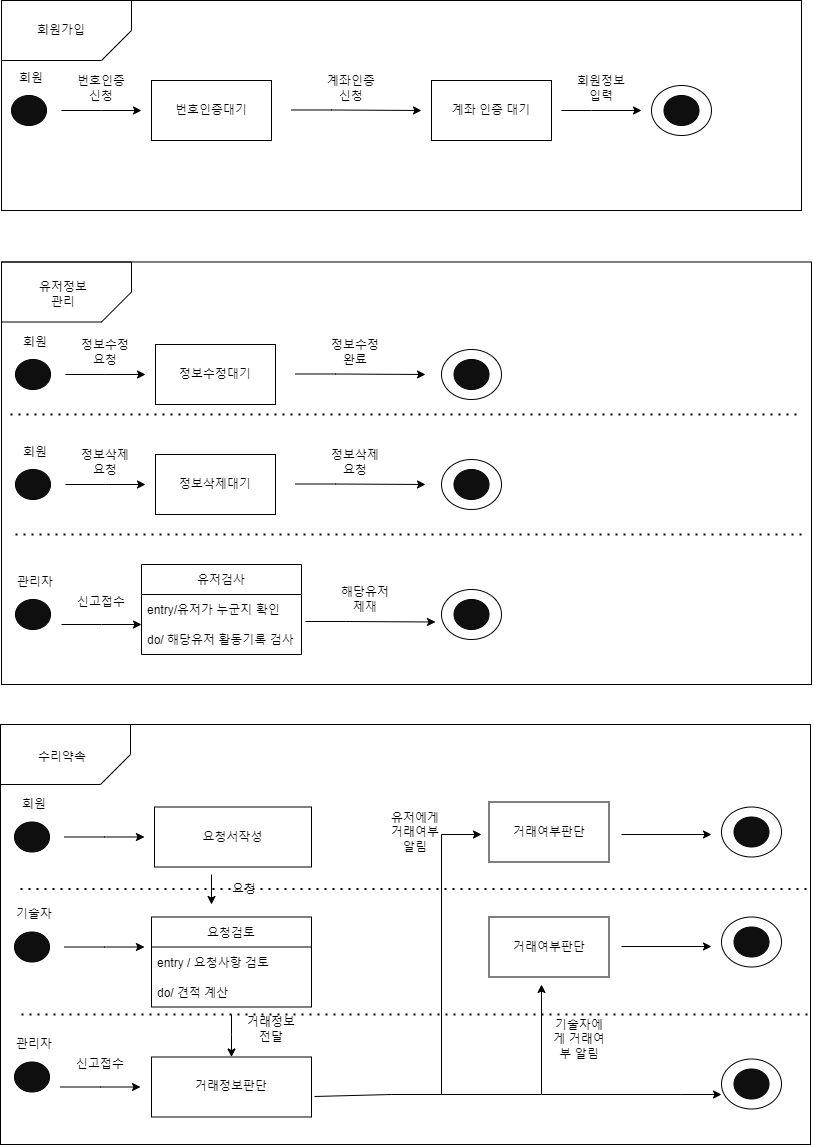

The diagram above was exported from draw.io. Its source (the exported page's mxGraphModel, read from the mxfile embedded in the PNG):
<mxGraphModel dx="1185" dy="659" grid="1" gridSize="10" guides="1" tooltips="1" connect="1" arrows="1" fold="1" page="1" pageScale="1" pageWidth="827" pageHeight="1169" math="0" shadow="0">
  <root>
    <mxCell id="0" />
    <mxCell id="1" parent="0" />
    <mxCell id="K4Qyvft8Jh-T9vlTF13v-1" value="번호인증대기" style="rounded=0;whiteSpace=wrap;html=1;" vertex="1" parent="1">
      <mxGeometry x="160" y="136" width="120" height="60" as="geometry" />
    </mxCell>
    <mxCell id="K4Qyvft8Jh-T9vlTF13v-2" value="계좌 인증 대기" style="rounded=0;whiteSpace=wrap;html=1;" vertex="1" parent="1">
      <mxGeometry x="440" y="136" width="120" height="60" as="geometry" />
    </mxCell>
    <mxCell id="K4Qyvft8Jh-T9vlTF13v-3" value="" style="endArrow=classic;html=1;rounded=0;" edge="1" parent="1">
      <mxGeometry width="50" height="50" relative="1" as="geometry">
        <mxPoint x="70" y="166" as="sourcePoint" />
        <mxPoint x="150" y="166" as="targetPoint" />
        <Array as="points">
          <mxPoint x="110" y="166" />
        </Array>
      </mxGeometry>
    </mxCell>
    <mxCell id="K4Qyvft8Jh-T9vlTF13v-4" value="" style="endArrow=classic;html=1;rounded=0;" edge="1" parent="1">
      <mxGeometry width="50" height="50" relative="1" as="geometry">
        <mxPoint x="300" y="165.5" as="sourcePoint" />
        <mxPoint x="430" y="166" as="targetPoint" />
        <Array as="points">
          <mxPoint x="340" y="165.5" />
        </Array>
      </mxGeometry>
    </mxCell>
    <mxCell id="K4Qyvft8Jh-T9vlTF13v-6" value="" style="endArrow=classic;html=1;rounded=0;" edge="1" parent="1">
      <mxGeometry width="50" height="50" relative="1" as="geometry">
        <mxPoint x="570" y="166" as="sourcePoint" />
        <mxPoint x="650" y="166" as="targetPoint" />
        <Array as="points">
          <mxPoint x="600" y="166" />
        </Array>
      </mxGeometry>
    </mxCell>
    <mxCell id="K4Qyvft8Jh-T9vlTF13v-7" value="" style="ellipse;whiteSpace=wrap;html=1;" vertex="1" parent="1">
      <mxGeometry x="660" y="141" width="60" height="50" as="geometry" />
    </mxCell>
    <mxCell id="K4Qyvft8Jh-T9vlTF13v-10" value="" style="ellipse;whiteSpace=wrap;html=1;strokeColor=#000000;fillColor=#0F0F0F;" vertex="1" parent="1">
      <mxGeometry x="672.5" y="151" width="35" height="30" as="geometry" />
    </mxCell>
    <mxCell id="K4Qyvft8Jh-T9vlTF13v-11" value="" style="ellipse;whiteSpace=wrap;html=1;strokeColor=#000000;fillColor=#0F0F0F;" vertex="1" parent="1">
      <mxGeometry x="20" y="151" width="35" height="30" as="geometry" />
    </mxCell>
    <mxCell id="K4Qyvft8Jh-T9vlTF13v-13" value="" style="rounded=0;whiteSpace=wrap;html=1;strokeColor=#000000;fillColor=none;" vertex="1" parent="1">
      <mxGeometry x="10" y="56" width="800" height="210" as="geometry" />
    </mxCell>
    <mxCell id="K4Qyvft8Jh-T9vlTF13v-14" value="" style="shape=card;whiteSpace=wrap;html=1;strokeColor=#000000;fillColor=none;rotation=-180;" vertex="1" parent="1">
      <mxGeometry x="10" y="56" width="130" height="60" as="geometry" />
    </mxCell>
    <mxCell id="K4Qyvft8Jh-T9vlTF13v-15" value="회원가입" style="text;html=1;strokeColor=none;fillColor=none;align=center;verticalAlign=middle;whiteSpace=wrap;rounded=0;" vertex="1" parent="1">
      <mxGeometry x="40" y="71" width="60" height="30" as="geometry" />
    </mxCell>
    <mxCell id="K4Qyvft8Jh-T9vlTF13v-16" value="번호인증신청" style="text;html=1;strokeColor=none;fillColor=none;align=center;verticalAlign=middle;whiteSpace=wrap;rounded=0;" vertex="1" parent="1">
      <mxGeometry x="80" y="126" width="60" height="35" as="geometry" />
    </mxCell>
    <mxCell id="K4Qyvft8Jh-T9vlTF13v-17" value="계좌인증신청" style="text;html=1;strokeColor=none;fillColor=none;align=center;verticalAlign=middle;whiteSpace=wrap;rounded=0;" vertex="1" parent="1">
      <mxGeometry x="330" y="126" width="60" height="35" as="geometry" />
    </mxCell>
    <mxCell id="K4Qyvft8Jh-T9vlTF13v-18" value="회원정보입력" style="text;html=1;strokeColor=none;fillColor=none;align=center;verticalAlign=middle;whiteSpace=wrap;rounded=0;" vertex="1" parent="1">
      <mxGeometry x="580" y="126" width="60" height="35" as="geometry" />
    </mxCell>
    <mxCell id="K4Qyvft8Jh-T9vlTF13v-19" value="정보수정대기" style="rounded=0;whiteSpace=wrap;html=1;" vertex="1" parent="1">
      <mxGeometry x="164" y="400" width="120" height="60" as="geometry" />
    </mxCell>
    <mxCell id="K4Qyvft8Jh-T9vlTF13v-21" value="" style="endArrow=classic;html=1;rounded=0;" edge="1" parent="1">
      <mxGeometry width="50" height="50" relative="1" as="geometry">
        <mxPoint x="74" y="430" as="sourcePoint" />
        <mxPoint x="154" y="430" as="targetPoint" />
        <Array as="points">
          <mxPoint x="114" y="430" />
        </Array>
      </mxGeometry>
    </mxCell>
    <mxCell id="K4Qyvft8Jh-T9vlTF13v-22" value="" style="endArrow=classic;html=1;rounded=0;" edge="1" parent="1">
      <mxGeometry width="50" height="50" relative="1" as="geometry">
        <mxPoint x="304" y="429.5" as="sourcePoint" />
        <mxPoint x="434" y="430" as="targetPoint" />
        <Array as="points">
          <mxPoint x="344" y="429.5" />
        </Array>
      </mxGeometry>
    </mxCell>
    <mxCell id="K4Qyvft8Jh-T9vlTF13v-24" value="" style="ellipse;whiteSpace=wrap;html=1;" vertex="1" parent="1">
      <mxGeometry x="450" y="405" width="60" height="50" as="geometry" />
    </mxCell>
    <mxCell id="K4Qyvft8Jh-T9vlTF13v-25" value="" style="ellipse;whiteSpace=wrap;html=1;strokeColor=#000000;fillColor=#0F0F0F;" vertex="1" parent="1">
      <mxGeometry x="462.5" y="415" width="35" height="30" as="geometry" />
    </mxCell>
    <mxCell id="K4Qyvft8Jh-T9vlTF13v-26" value="" style="ellipse;whiteSpace=wrap;html=1;strokeColor=#000000;fillColor=#0F0F0F;" vertex="1" parent="1">
      <mxGeometry x="24" y="415" width="35" height="30" as="geometry" />
    </mxCell>
    <mxCell id="K4Qyvft8Jh-T9vlTF13v-27" value="" style="rounded=0;whiteSpace=wrap;html=1;strokeColor=#000000;fillColor=none;" vertex="1" parent="1">
      <mxGeometry x="10" y="317.5" width="810" height="422.5" as="geometry" />
    </mxCell>
    <mxCell id="K4Qyvft8Jh-T9vlTF13v-28" value="" style="shape=card;whiteSpace=wrap;html=1;strokeColor=#000000;fillColor=none;rotation=-180;" vertex="1" parent="1">
      <mxGeometry x="10" y="317.5" width="130" height="60" as="geometry" />
    </mxCell>
    <mxCell id="K4Qyvft8Jh-T9vlTF13v-29" value="유저정보관리" style="text;html=1;strokeColor=none;fillColor=none;align=center;verticalAlign=middle;whiteSpace=wrap;rounded=0;" vertex="1" parent="1">
      <mxGeometry x="44" y="335" width="56" height="30" as="geometry" />
    </mxCell>
    <mxCell id="K4Qyvft8Jh-T9vlTF13v-30" value="정보수정요청" style="text;html=1;strokeColor=none;fillColor=none;align=center;verticalAlign=middle;whiteSpace=wrap;rounded=0;" vertex="1" parent="1">
      <mxGeometry x="84" y="390" width="60" height="35" as="geometry" />
    </mxCell>
    <mxCell id="K4Qyvft8Jh-T9vlTF13v-31" value="정보수정완료" style="text;html=1;strokeColor=none;fillColor=none;align=center;verticalAlign=middle;whiteSpace=wrap;rounded=0;" vertex="1" parent="1">
      <mxGeometry x="334" y="390" width="60" height="35" as="geometry" />
    </mxCell>
    <mxCell id="K4Qyvft8Jh-T9vlTF13v-33" value="회원" style="text;html=1;strokeColor=none;fillColor=none;align=center;verticalAlign=middle;whiteSpace=wrap;rounded=0;" vertex="1" parent="1">
      <mxGeometry x="14" y="380" width="60" height="35" as="geometry" />
    </mxCell>
    <mxCell id="K4Qyvft8Jh-T9vlTF13v-34" value="정보삭제대기" style="rounded=0;whiteSpace=wrap;html=1;" vertex="1" parent="1">
      <mxGeometry x="164" y="510" width="120" height="60" as="geometry" />
    </mxCell>
    <mxCell id="K4Qyvft8Jh-T9vlTF13v-35" value="" style="endArrow=classic;html=1;rounded=0;" edge="1" parent="1">
      <mxGeometry width="50" height="50" relative="1" as="geometry">
        <mxPoint x="74" y="540" as="sourcePoint" />
        <mxPoint x="154" y="540" as="targetPoint" />
        <Array as="points">
          <mxPoint x="114" y="540" />
        </Array>
      </mxGeometry>
    </mxCell>
    <mxCell id="K4Qyvft8Jh-T9vlTF13v-36" value="" style="endArrow=classic;html=1;rounded=0;" edge="1" parent="1">
      <mxGeometry width="50" height="50" relative="1" as="geometry">
        <mxPoint x="304" y="539.5" as="sourcePoint" />
        <mxPoint x="434" y="540" as="targetPoint" />
        <Array as="points">
          <mxPoint x="344" y="539.5" />
        </Array>
      </mxGeometry>
    </mxCell>
    <mxCell id="K4Qyvft8Jh-T9vlTF13v-37" value="" style="ellipse;whiteSpace=wrap;html=1;" vertex="1" parent="1">
      <mxGeometry x="450" y="515" width="60" height="50" as="geometry" />
    </mxCell>
    <mxCell id="K4Qyvft8Jh-T9vlTF13v-38" value="" style="ellipse;whiteSpace=wrap;html=1;strokeColor=#000000;fillColor=#0F0F0F;" vertex="1" parent="1">
      <mxGeometry x="462.5" y="525" width="35" height="30" as="geometry" />
    </mxCell>
    <mxCell id="K4Qyvft8Jh-T9vlTF13v-39" value="" style="ellipse;whiteSpace=wrap;html=1;strokeColor=#000000;fillColor=#0F0F0F;" vertex="1" parent="1">
      <mxGeometry x="24" y="525" width="35" height="30" as="geometry" />
    </mxCell>
    <mxCell id="K4Qyvft8Jh-T9vlTF13v-40" value="정보삭제요청" style="text;html=1;strokeColor=none;fillColor=none;align=center;verticalAlign=middle;whiteSpace=wrap;rounded=0;" vertex="1" parent="1">
      <mxGeometry x="84" y="500" width="60" height="35" as="geometry" />
    </mxCell>
    <mxCell id="K4Qyvft8Jh-T9vlTF13v-41" value="정보삭제요청" style="text;html=1;strokeColor=none;fillColor=none;align=center;verticalAlign=middle;whiteSpace=wrap;rounded=0;" vertex="1" parent="1">
      <mxGeometry x="334" y="500" width="60" height="35" as="geometry" />
    </mxCell>
    <mxCell id="K4Qyvft8Jh-T9vlTF13v-42" value="회원" style="text;html=1;strokeColor=none;fillColor=none;align=center;verticalAlign=middle;whiteSpace=wrap;rounded=0;" vertex="1" parent="1">
      <mxGeometry x="14" y="490" width="60" height="35" as="geometry" />
    </mxCell>
    <mxCell id="K4Qyvft8Jh-T9vlTF13v-43" value="유저검사" style="swimlane;fontStyle=0;childLayout=stackLayout;horizontal=1;startSize=30;horizontalStack=0;resizeParent=1;resizeParentMax=0;resizeLast=0;collapsible=1;marginBottom=0;strokeColor=#000000;fillColor=none;" vertex="1" parent="1">
      <mxGeometry x="150" y="620" width="160" height="90" as="geometry" />
    </mxCell>
    <mxCell id="K4Qyvft8Jh-T9vlTF13v-45" value="entry/유저가 누군지 확인" style="text;strokeColor=none;fillColor=none;align=left;verticalAlign=middle;spacingLeft=4;spacingRight=4;overflow=hidden;points=[[0,0.5],[1,0.5]];portConstraint=eastwest;rotatable=0;" vertex="1" parent="K4Qyvft8Jh-T9vlTF13v-43">
      <mxGeometry y="30" width="160" height="30" as="geometry" />
    </mxCell>
    <mxCell id="K4Qyvft8Jh-T9vlTF13v-46" value="do/ 해당유저 활동기록 검사" style="text;strokeColor=none;fillColor=none;align=left;verticalAlign=middle;spacingLeft=4;spacingRight=4;overflow=hidden;points=[[0,0.5],[1,0.5]];portConstraint=eastwest;rotatable=0;" vertex="1" parent="K4Qyvft8Jh-T9vlTF13v-43">
      <mxGeometry y="60" width="160" height="30" as="geometry" />
    </mxCell>
    <mxCell id="K4Qyvft8Jh-T9vlTF13v-47" value="" style="ellipse;whiteSpace=wrap;html=1;strokeColor=#000000;fillColor=#0F0F0F;" vertex="1" parent="1">
      <mxGeometry x="24" y="655" width="35" height="30" as="geometry" />
    </mxCell>
    <mxCell id="K4Qyvft8Jh-T9vlTF13v-48" value="관리자" style="text;html=1;strokeColor=none;fillColor=none;align=center;verticalAlign=middle;whiteSpace=wrap;rounded=0;" vertex="1" parent="1">
      <mxGeometry x="14" y="620" width="60" height="35" as="geometry" />
    </mxCell>
    <mxCell id="K4Qyvft8Jh-T9vlTF13v-49" value="" style="endArrow=classic;html=1;rounded=0;" edge="1" parent="1">
      <mxGeometry width="50" height="50" relative="1" as="geometry">
        <mxPoint x="70" y="680" as="sourcePoint" />
        <mxPoint x="150" y="680" as="targetPoint" />
        <Array as="points">
          <mxPoint x="110" y="680" />
        </Array>
      </mxGeometry>
    </mxCell>
    <mxCell id="K4Qyvft8Jh-T9vlTF13v-50" value="신고접수" style="text;html=1;strokeColor=none;fillColor=none;align=center;verticalAlign=middle;whiteSpace=wrap;rounded=0;" vertex="1" parent="1">
      <mxGeometry x="80" y="640" width="60" height="35" as="geometry" />
    </mxCell>
    <mxCell id="K4Qyvft8Jh-T9vlTF13v-52" value="" style="endArrow=classic;html=1;rounded=0;" edge="1" parent="1">
      <mxGeometry width="50" height="50" relative="1" as="geometry">
        <mxPoint x="314" y="677" as="sourcePoint" />
        <mxPoint x="444" y="677.5" as="targetPoint" />
        <Array as="points">
          <mxPoint x="354" y="677" />
        </Array>
      </mxGeometry>
    </mxCell>
    <mxCell id="K4Qyvft8Jh-T9vlTF13v-53" value="" style="ellipse;whiteSpace=wrap;html=1;" vertex="1" parent="1">
      <mxGeometry x="450" y="645" width="60" height="50" as="geometry" />
    </mxCell>
    <mxCell id="K4Qyvft8Jh-T9vlTF13v-54" value="" style="ellipse;whiteSpace=wrap;html=1;strokeColor=#000000;fillColor=#0F0F0F;" vertex="1" parent="1">
      <mxGeometry x="462.5" y="655" width="35" height="30" as="geometry" />
    </mxCell>
    <mxCell id="K4Qyvft8Jh-T9vlTF13v-55" value="해당유저제재" style="text;html=1;strokeColor=none;fillColor=none;align=center;verticalAlign=middle;whiteSpace=wrap;rounded=0;" vertex="1" parent="1">
      <mxGeometry x="344" y="637.5" width="60" height="35" as="geometry" />
    </mxCell>
    <mxCell id="K4Qyvft8Jh-T9vlTF13v-121" value="요청서작성" style="rounded=0;whiteSpace=wrap;html=1;" vertex="1" parent="1">
      <mxGeometry x="163" y="862.5" width="157" height="60" as="geometry" />
    </mxCell>
    <mxCell id="K4Qyvft8Jh-T9vlTF13v-122" value="" style="endArrow=classic;html=1;rounded=0;" edge="1" parent="1">
      <mxGeometry width="50" height="50" relative="1" as="geometry">
        <mxPoint x="73" y="892.5" as="sourcePoint" />
        <mxPoint x="153" y="892.5" as="targetPoint" />
        <Array as="points">
          <mxPoint x="113" y="892.5" />
        </Array>
      </mxGeometry>
    </mxCell>
    <mxCell id="K4Qyvft8Jh-T9vlTF13v-124" value="" style="ellipse;whiteSpace=wrap;html=1;" vertex="1" parent="1">
      <mxGeometry x="730" y="862.5" width="60" height="50" as="geometry" />
    </mxCell>
    <mxCell id="K4Qyvft8Jh-T9vlTF13v-125" value="" style="ellipse;whiteSpace=wrap;html=1;strokeColor=#000000;fillColor=#0F0F0F;" vertex="1" parent="1">
      <mxGeometry x="742.5" y="872.5" width="35" height="30" as="geometry" />
    </mxCell>
    <mxCell id="K4Qyvft8Jh-T9vlTF13v-126" value="" style="ellipse;whiteSpace=wrap;html=1;strokeColor=#000000;fillColor=#0F0F0F;" vertex="1" parent="1">
      <mxGeometry x="23" y="877.5" width="35" height="30" as="geometry" />
    </mxCell>
    <mxCell id="K4Qyvft8Jh-T9vlTF13v-128" value="" style="shape=card;whiteSpace=wrap;html=1;strokeColor=#000000;fillColor=none;rotation=-180;" vertex="1" parent="1">
      <mxGeometry x="9" y="780" width="130" height="60" as="geometry" />
    </mxCell>
    <mxCell id="K4Qyvft8Jh-T9vlTF13v-129" value="수리약속" style="text;html=1;strokeColor=none;fillColor=none;align=center;verticalAlign=middle;whiteSpace=wrap;rounded=0;" vertex="1" parent="1">
      <mxGeometry x="43" y="797.5" width="56" height="30" as="geometry" />
    </mxCell>
    <mxCell id="K4Qyvft8Jh-T9vlTF13v-132" value="회원" style="text;html=1;strokeColor=none;fillColor=none;align=center;verticalAlign=middle;whiteSpace=wrap;rounded=0;" vertex="1" parent="1">
      <mxGeometry x="13" y="842.5" width="60" height="35" as="geometry" />
    </mxCell>
    <mxCell id="K4Qyvft8Jh-T9vlTF13v-134" value="" style="endArrow=classic;html=1;rounded=0;" edge="1" parent="1">
      <mxGeometry width="50" height="50" relative="1" as="geometry">
        <mxPoint x="73" y="1002.5" as="sourcePoint" />
        <mxPoint x="153" y="1002.5" as="targetPoint" />
        <Array as="points">
          <mxPoint x="113" y="1002.5" />
        </Array>
      </mxGeometry>
    </mxCell>
    <mxCell id="K4Qyvft8Jh-T9vlTF13v-136" value="" style="ellipse;whiteSpace=wrap;html=1;" vertex="1" parent="1">
      <mxGeometry x="730" y="972.5" width="60" height="50" as="geometry" />
    </mxCell>
    <mxCell id="K4Qyvft8Jh-T9vlTF13v-137" value="" style="ellipse;whiteSpace=wrap;html=1;strokeColor=#000000;fillColor=#0F0F0F;" vertex="1" parent="1">
      <mxGeometry x="742.5" y="982.5" width="35" height="30" as="geometry" />
    </mxCell>
    <mxCell id="K4Qyvft8Jh-T9vlTF13v-138" value="" style="ellipse;whiteSpace=wrap;html=1;strokeColor=#000000;fillColor=#0F0F0F;" vertex="1" parent="1">
      <mxGeometry x="23" y="987.5" width="35" height="30" as="geometry" />
    </mxCell>
    <mxCell id="K4Qyvft8Jh-T9vlTF13v-141" value="기술자" style="text;html=1;strokeColor=none;fillColor=none;align=center;verticalAlign=middle;whiteSpace=wrap;rounded=0;" vertex="1" parent="1">
      <mxGeometry x="13" y="952.5" width="60" height="35" as="geometry" />
    </mxCell>
    <mxCell id="K4Qyvft8Jh-T9vlTF13v-145" value="" style="ellipse;whiteSpace=wrap;html=1;strokeColor=#000000;fillColor=#0F0F0F;" vertex="1" parent="1">
      <mxGeometry x="23" y="1117.5" width="35" height="30" as="geometry" />
    </mxCell>
    <mxCell id="K4Qyvft8Jh-T9vlTF13v-146" value="관리자" style="text;html=1;strokeColor=none;fillColor=none;align=center;verticalAlign=middle;whiteSpace=wrap;rounded=0;" vertex="1" parent="1">
      <mxGeometry x="13" y="1082.5" width="60" height="35" as="geometry" />
    </mxCell>
    <mxCell id="K4Qyvft8Jh-T9vlTF13v-147" value="" style="endArrow=classic;html=1;rounded=0;" edge="1" parent="1">
      <mxGeometry width="50" height="50" relative="1" as="geometry">
        <mxPoint x="69" y="1142.5" as="sourcePoint" />
        <mxPoint x="149" y="1142.5" as="targetPoint" />
        <Array as="points">
          <mxPoint x="109" y="1142.5" />
        </Array>
      </mxGeometry>
    </mxCell>
    <mxCell id="K4Qyvft8Jh-T9vlTF13v-148" value="신고접수" style="text;html=1;strokeColor=none;fillColor=none;align=center;verticalAlign=middle;whiteSpace=wrap;rounded=0;" vertex="1" parent="1">
      <mxGeometry x="79" y="1102.5" width="60" height="35" as="geometry" />
    </mxCell>
    <mxCell id="K4Qyvft8Jh-T9vlTF13v-149" value="" style="endArrow=classic;html=1;rounded=0;exitX=1.019;exitY=0.658;exitDx=0;exitDy=0;exitPerimeter=0;" edge="1" parent="1" source="K4Qyvft8Jh-T9vlTF13v-159">
      <mxGeometry width="50" height="50" relative="1" as="geometry">
        <mxPoint x="340" y="1150" as="sourcePoint" />
        <mxPoint x="550" y="1040" as="targetPoint" />
        <Array as="points">
          <mxPoint x="400" y="1150" />
          <mxPoint x="550" y="1150" />
        </Array>
      </mxGeometry>
    </mxCell>
    <mxCell id="K4Qyvft8Jh-T9vlTF13v-150" value="" style="ellipse;whiteSpace=wrap;html=1;" vertex="1" parent="1">
      <mxGeometry x="730" y="1114.5" width="60" height="50" as="geometry" />
    </mxCell>
    <mxCell id="K4Qyvft8Jh-T9vlTF13v-151" value="" style="ellipse;whiteSpace=wrap;html=1;strokeColor=#000000;fillColor=#0F0F0F;" vertex="1" parent="1">
      <mxGeometry x="742.5" y="1124.5" width="35" height="30" as="geometry" />
    </mxCell>
    <mxCell id="K4Qyvft8Jh-T9vlTF13v-152" value="기술자에게 거래여부 알림" style="text;html=1;strokeColor=none;fillColor=none;align=center;verticalAlign=middle;whiteSpace=wrap;rounded=0;" vertex="1" parent="1">
      <mxGeometry x="557.5" y="1077.5" width="60" height="35" as="geometry" />
    </mxCell>
    <mxCell id="K4Qyvft8Jh-T9vlTF13v-153" value="" style="endArrow=classic;html=1;rounded=0;" edge="1" parent="1">
      <mxGeometry width="50" height="50" relative="1" as="geometry">
        <mxPoint x="220" y="930" as="sourcePoint" />
        <mxPoint x="220" y="960" as="targetPoint" />
        <Array as="points">
          <mxPoint x="220" y="930" />
        </Array>
      </mxGeometry>
    </mxCell>
    <mxCell id="K4Qyvft8Jh-T9vlTF13v-154" value="요청" style="text;html=1;strokeColor=none;fillColor=none;align=center;verticalAlign=middle;whiteSpace=wrap;rounded=0;" vertex="1" parent="1">
      <mxGeometry x="223" y="927.5" width="60" height="35" as="geometry" />
    </mxCell>
    <mxCell id="K4Qyvft8Jh-T9vlTF13v-156" value="요청검토" style="swimlane;fontStyle=0;childLayout=stackLayout;horizontal=1;startSize=30;horizontalStack=0;resizeParent=1;resizeParentMax=0;resizeLast=0;collapsible=1;marginBottom=0;strokeColor=#000000;fillColor=none;" vertex="1" parent="1">
      <mxGeometry x="160" y="972.5" width="160" height="90" as="geometry" />
    </mxCell>
    <mxCell id="K4Qyvft8Jh-T9vlTF13v-157" value="entry / 요청사항 검토" style="text;strokeColor=none;fillColor=none;align=left;verticalAlign=middle;spacingLeft=4;spacingRight=4;overflow=hidden;points=[[0,0.5],[1,0.5]];portConstraint=eastwest;rotatable=0;" vertex="1" parent="K4Qyvft8Jh-T9vlTF13v-156">
      <mxGeometry y="30" width="160" height="30" as="geometry" />
    </mxCell>
    <mxCell id="K4Qyvft8Jh-T9vlTF13v-158" value="do/ 견적 계산" style="text;strokeColor=none;fillColor=none;align=left;verticalAlign=middle;spacingLeft=4;spacingRight=4;overflow=hidden;points=[[0,0.5],[1,0.5]];portConstraint=eastwest;rotatable=0;" vertex="1" parent="K4Qyvft8Jh-T9vlTF13v-156">
      <mxGeometry y="60" width="160" height="30" as="geometry" />
    </mxCell>
    <mxCell id="K4Qyvft8Jh-T9vlTF13v-159" value="거래정보판단" style="rounded=0;whiteSpace=wrap;html=1;" vertex="1" parent="1">
      <mxGeometry x="160" y="1112.5" width="160" height="60" as="geometry" />
    </mxCell>
    <mxCell id="K4Qyvft8Jh-T9vlTF13v-160" value="거래여부판단" style="rounded=0;whiteSpace=wrap;html=1;" vertex="1" parent="1">
      <mxGeometry x="497.5" y="857.5" width="120" height="60" as="geometry" />
    </mxCell>
    <mxCell id="K4Qyvft8Jh-T9vlTF13v-161" value="거래여부판단" style="rounded=0;whiteSpace=wrap;html=1;" vertex="1" parent="1">
      <mxGeometry x="497.5" y="972.5" width="120" height="60" as="geometry" />
    </mxCell>
    <mxCell id="K4Qyvft8Jh-T9vlTF13v-162" value="" style="endArrow=classic;html=1;rounded=0;" edge="1" parent="1">
      <mxGeometry width="50" height="50" relative="1" as="geometry">
        <mxPoint x="450" y="1150" as="sourcePoint" />
        <mxPoint x="490" y="890" as="targetPoint" />
        <Array as="points">
          <mxPoint x="450" y="890" />
        </Array>
      </mxGeometry>
    </mxCell>
    <mxCell id="K4Qyvft8Jh-T9vlTF13v-163" value="유저에게 거래여부 알림" style="text;html=1;strokeColor=none;fillColor=none;align=center;verticalAlign=middle;whiteSpace=wrap;rounded=0;" vertex="1" parent="1">
      <mxGeometry x="394" y="870" width="60" height="35" as="geometry" />
    </mxCell>
    <mxCell id="K4Qyvft8Jh-T9vlTF13v-165" value="" style="endArrow=classic;html=1;rounded=0;" edge="1" parent="1">
      <mxGeometry width="50" height="50" relative="1" as="geometry">
        <mxPoint x="630" y="890" as="sourcePoint" />
        <mxPoint x="720" y="890" as="targetPoint" />
        <Array as="points" />
      </mxGeometry>
    </mxCell>
    <mxCell id="K4Qyvft8Jh-T9vlTF13v-166" value="" style="endArrow=classic;html=1;rounded=0;" edge="1" parent="1">
      <mxGeometry width="50" height="50" relative="1" as="geometry">
        <mxPoint x="630" y="1002" as="sourcePoint" />
        <mxPoint x="720" y="1002" as="targetPoint" />
        <Array as="points" />
      </mxGeometry>
    </mxCell>
    <mxCell id="K4Qyvft8Jh-T9vlTF13v-167" value="" style="endArrow=classic;html=1;rounded=0;startArrow=none;" edge="1" parent="1">
      <mxGeometry width="50" height="50" relative="1" as="geometry">
        <mxPoint x="550" y="1150" as="sourcePoint" />
        <mxPoint x="730" y="1150" as="targetPoint" />
        <Array as="points">
          <mxPoint x="690" y="1150" />
        </Array>
      </mxGeometry>
    </mxCell>
    <mxCell id="K4Qyvft8Jh-T9vlTF13v-56" value="" style="rounded=0;whiteSpace=wrap;html=1;strokeColor=#000000;fillColor=none;" vertex="1" parent="1">
      <mxGeometry x="9" y="780" width="810" height="420" as="geometry" />
    </mxCell>
    <mxCell id="K4Qyvft8Jh-T9vlTF13v-170" value="" style="endArrow=none;dashed=1;html=1;dashPattern=1 3;strokeWidth=2;rounded=0;" edge="1" parent="1">
      <mxGeometry width="50" height="50" relative="1" as="geometry">
        <mxPoint x="29" y="944.5" as="sourcePoint" />
        <mxPoint x="819" y="944.5" as="targetPoint" />
      </mxGeometry>
    </mxCell>
    <mxCell id="K4Qyvft8Jh-T9vlTF13v-171" value="" style="endArrow=none;dashed=1;html=1;dashPattern=1 3;strokeWidth=2;rounded=0;" edge="1" parent="1">
      <mxGeometry width="50" height="50" relative="1" as="geometry">
        <mxPoint x="30" y="1070" as="sourcePoint" />
        <mxPoint x="820" y="1070" as="targetPoint" />
      </mxGeometry>
    </mxCell>
    <mxCell id="K4Qyvft8Jh-T9vlTF13v-172" value="회원" style="text;html=1;strokeColor=none;fillColor=none;align=center;verticalAlign=middle;whiteSpace=wrap;rounded=0;" vertex="1" parent="1">
      <mxGeometry x="10.5" y="116" width="60" height="35" as="geometry" />
    </mxCell>
    <mxCell id="K4Qyvft8Jh-T9vlTF13v-173" value="" style="endArrow=none;dashed=1;html=1;dashPattern=1 3;strokeWidth=2;rounded=0;" edge="1" parent="1">
      <mxGeometry width="50" height="50" relative="1" as="geometry">
        <mxPoint x="24" y="590" as="sourcePoint" />
        <mxPoint x="813.9999999999998" y="590" as="targetPoint" />
      </mxGeometry>
    </mxCell>
    <mxCell id="K4Qyvft8Jh-T9vlTF13v-174" value="" style="endArrow=none;dashed=1;html=1;dashPattern=1 3;strokeWidth=2;rounded=0;" edge="1" parent="1">
      <mxGeometry width="50" height="50" relative="1" as="geometry">
        <mxPoint x="19" y="470" as="sourcePoint" />
        <mxPoint x="808.9999999999998" y="470" as="targetPoint" />
      </mxGeometry>
    </mxCell>
    <mxCell id="K4Qyvft8Jh-T9vlTF13v-175" value="" style="endArrow=classic;html=1;rounded=0;entryX=0.5;entryY=0;entryDx=0;entryDy=0;" edge="1" parent="1" target="K4Qyvft8Jh-T9vlTF13v-159">
      <mxGeometry width="50" height="50" relative="1" as="geometry">
        <mxPoint x="240" y="1070" as="sourcePoint" />
        <mxPoint x="230" y="970" as="targetPoint" />
        <Array as="points">
          <mxPoint x="240" y="1090" />
        </Array>
      </mxGeometry>
    </mxCell>
    <mxCell id="K4Qyvft8Jh-T9vlTF13v-176" value="거래정보전달" style="text;html=1;strokeColor=none;fillColor=none;align=center;verticalAlign=middle;whiteSpace=wrap;rounded=0;" vertex="1" parent="1">
      <mxGeometry x="250" y="1067.5" width="60" height="35" as="geometry" />
    </mxCell>
  </root>
</mxGraphModel>